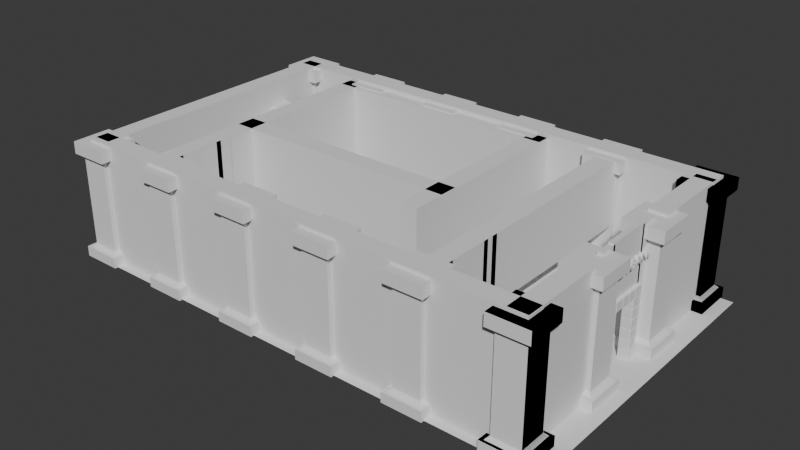 # Source: BANK.blend  (saved by Blender 4.0.36; exported with 4.5.12 LTS)
import bpy
from mathutils import Matrix  # noqa: F401  (used for matrix-valued properties, if any)

bpy.ops.wm.read_factory_settings(use_empty=True)
scene = bpy.context.scene
scene.name = 'Scene'

# ---- collections
col_collection = bpy.data.collections.new('Collection'); scene.collection.children.link(col_collection)

# ---- world
world_world = bpy.data.worlds.new('World'); scene.world = world_world
world_world.use_nodes = True; world_world.node_tree.nodes.clear()
_N = world_world.node_tree.nodes; _L = world_world.node_tree.links
n0 = _N.new('ShaderNodeOutputWorld'); n0.name = 'World Output'; n0.location = (300, 300)
n1 = _N.new('ShaderNodeBackground'); n1.name = 'Background'; n1.location = (10, 300)
n1.inputs[0].default_value = (0.05088, 0.05088, 0.05088, 1.0)
_L.new(n1.outputs[0], n0.inputs[0])
n0.is_active_output = True
world_world.color = (0.05088, 0.05088, 0.05088)
world_world.use_sun_shadow = False
world_world.sun_shadow_jitter_overblur = 0.0

# ---- meshes
me_plane = bpy.data.meshes.new('Plane')
me_plane.from_pydata([(-1.192, -1.0, 0.0), (1.0, -1.0, 0.0), (-1.192, 1.0, 0.0), (1.0, 1.0, 0.0)], [], [(0, 1, 3, 2)])
_uv = me_plane.uv_layers.new(name='UVMap')
_uv.uv.foreach_set('vector', [0.0, 0.0, 1.0, 0.0, 1.0, 1.0, 0.0, 1.0])
me_plane.update()
me_cube_001 = bpy.data.meshes.new('Cube.001')
me_cube_001.from_pydata([(-1.0, -1.0, -1.0), (-1.0, 1.0, -1.0), (1.0, -1.0, -1.0), (1.0, 1.0, -1.0), (-1.0, -1.0, -0.4884), (-1.0, 1.0, -0.4884), (1.0, 1.0, -0.4884), (1.0, -1.0, -0.4884), (-0.841, -0.841, -0.4884), (-0.686, -0.686, -0.3334), (-0.686, 0.686, -0.3334), (-0.841, 0.841, -0.4884), (0.686, -0.686, -0.3334), (0.841, -0.841, -0.4884), (0.686, 0.686, -0.3334), (0.841, 0.841, -0.4884), (-0.9661, -0.9661, 4.306), (-0.9661, 0.9661, 4.306), (0.9661, -0.9661, 4.306), (0.9661, 0.9661, 4.306), (-0.9661, -0.9661, 4.906), (-0.9661, 0.9661, 4.906), (0.9661, -0.9661, 4.906), (0.9661, 0.9661, 4.906), (-0.686, -0.686, 4.168), (-0.8235, -0.8235, 4.306), (-0.8235, 0.8235, 4.306), (-0.686, 0.686, 4.168), (0.8235, -0.8235, 4.306), (0.686, -0.686, 4.168), (0.8235, 0.8235, 4.306), (0.686, 0.686, 4.168)], [], [(0, 4, 5, 1), (1, 5, 6, 3), (3, 6, 7, 2), (2, 7, 4, 0), (1, 3, 2, 0), (13, 8, 4, 7), (30, 26, 17, 19), (28, 30, 19, 18), (12, 14, 31, 29), (11, 15, 6, 5), (15, 13, 7, 6), (8, 11, 5, 4), (9, 10, 11, 8), (10, 14, 15, 11), (14, 12, 13, 15), (12, 9, 8, 13), (25, 28, 18, 16), (18, 19, 23, 22), (10, 9, 24, 27), (9, 12, 29, 24), (14, 10, 27, 31), (23, 21, 20, 22), (17, 16, 20, 21), (16, 18, 22, 20), (19, 17, 21, 23), (25, 26, 27, 24), (26, 30, 31, 27), (30, 28, 29, 31), (28, 25, 24, 29), (26, 25, 16, 17)])
_uv = me_cube_001.uv_layers.new(name='UVMap')
_uv.uv.foreach_set('vector', [0.375, 0.0, 0.625, 0.0, 0.625, 0.25, 0.375, 0.25, 0.375, 0.25, 0.625, 0.25, 0.625, 0.5, 0.375, 0.5, 0.375, 0.5, 0.625, 0.5, 0.625, 0.75, 0.375, 0.75, 0.375, 0.75, 0.625, 0.75, 0.625, 1.0, 0.375, 1.0, 0.125, 0.5, 0.375, 0.5, 0.375, 0.75, 0.125, 0.75, 0.6521, 0.7229, 0.8479, 0.7229, 0.875, 0.75, 0.625, 0.75, 0.6785, 0.5535, 0.8215, 0.5535, 0.8215, 0.5535, 0.6785, 0.5535, 0.6785, 0.6965, 0.6785, 0.5535, 0.6785, 0.5535, 0.6785, 0.6965, 0.6785, 0.6965, 0.6785, 0.5535, 0.6785, 0.5535, 0.6785, 0.6965, 0.8479, 0.5271, 0.6521, 0.5271, 0.625, 0.5, 0.875, 0.5, 0.6521, 0.5271, 0.6521, 0.7229, 0.625, 0.75, 0.625, 0.5, 0.8479, 0.7229, 0.8479, 0.5271, 0.875, 0.5, 0.875, 0.75, 0.8215, 0.6965, 0.8215, 0.5535, 0.8479, 0.5271, 0.8479, 0.7229, 0.8215, 0.5535, 0.6785, 0.5535, 0.6521, 0.5271, 0.8479, 0.5271, 0.6785, 0.5535, 0.6785, 0.6965, 0.6521, 0.7229, 0.6521, 0.5271, 0.6785, 0.6965, 0.8215, 0.6965, 0.8479, 0.7229, 0.6521, 0.7229, 0.8215, 0.6965, 0.6785, 0.6965, 0.6785, 0.6965, 0.8215, 0.6965, 0.6785, 0.6965, 0.6785, 0.5535, 0.6785, 0.5535, 0.6785, 0.6965, 0.8215, 0.5535, 0.8215, 0.6965, 0.8215, 0.6965, 0.8215, 0.5535, 0.8215, 0.6965, 0.6785, 0.6965, 0.6785, 0.6965, 0.8215, 0.6965, 0.6785, 0.5535, 0.8215, 0.5535, 0.8215, 0.5535, 0.6785, 0.5535, 0.6785, 0.5535, 0.8215, 0.5535, 0.8215, 0.6965, 0.6785, 0.6965, 0.8215, 0.5535, 0.8215, 0.6965, 0.8215, 0.6965, 0.8215, 0.5535, 0.8215, 0.6965, 0.6785, 0.6965, 0.6785, 0.6965, 0.8215, 0.6965, 0.6785, 0.5535, 0.8215, 0.5535, 0.8215, 0.5535, 0.6785, 0.5535, 0.8215, 0.6965, 0.8215, 0.5535, 0.8215, 0.5535, 0.8215, 0.6965, 0.8215, 0.5535, 0.6785, 0.5535, 0.6785, 0.5535, 0.8215, 0.5535, 0.6785, 0.5535, 0.6785, 0.6965, 0.6785, 0.6965, 0.6785, 0.5535, 0.6785, 0.6965, 0.8215, 0.6965, 0.8215, 0.6965, 0.6785, 0.6965, 0.8215, 0.5535, 0.8215, 0.6965, 0.8215, 0.6965, 0.8215, 0.5535])
me_cube_001.update()
me_cube_003 = bpy.data.meshes.new('Cube.003')
me_cube_003.from_pydata([(-1.0, -1.0, -1.0), (-1.0, -1.0, 1.0), (-1.0, 1.0, -1.0), (-1.0, 1.0, 1.0), (1.0, -1.0, -1.0), (1.0, -1.0, 1.0), (1.0, 1.0, -1.0), (1.0, 1.0, 1.0)], [], [(0, 1, 3, 2), (2, 3, 7, 6), (6, 7, 5, 4), (4, 5, 1, 0), (2, 6, 4, 0), (7, 3, 1, 5)])
_uv = me_cube_003.uv_layers.new(name='UVMap')
_uv.uv.foreach_set('vector', [0.375, 0.0, 0.625, 0.0, 0.625, 0.25, 0.375, 0.25, 0.375, 0.25, 0.625, 0.25, 0.625, 0.5, 0.375, 0.5, 0.375, 0.5, 0.625, 0.5, 0.625, 0.75, 0.375, 0.75, 0.375, 0.75, 0.625, 0.75, 0.625, 1.0, 0.375, 1.0, 0.125, 0.5, 0.375, 0.5, 0.375, 0.75, 0.125, 0.75, 0.625, 0.5, 0.875, 0.5, 0.875, 0.75, 0.625, 0.75])
me_cube_003.update()
me_cube_004 = bpy.data.meshes.new('Cube.004')
me_cube_004.from_pydata([(-1.0, -1.0, -1.0), (-1.0, -1.0, 1.0), (-1.0, 1.0, -1.0), (-1.0, 1.0, 1.0), (1.0, -1.0, -1.0), (1.0, -1.0, 1.0), (1.0, 1.0, -1.0), (1.0, 1.0, 1.0)], [], [(0, 1, 3, 2), (2, 3, 7, 6), (6, 7, 5, 4), (4, 5, 1, 0), (2, 6, 4, 0), (7, 3, 1, 5)])
_uv = me_cube_004.uv_layers.new(name='UVMap')
_uv.uv.foreach_set('vector', [0.375, 0.0, 0.625, 0.0, 0.625, 0.25, 0.375, 0.25, 0.375, 0.25, 0.625, 0.25, 0.625, 0.5, 0.375, 0.5, 0.375, 0.5, 0.625, 0.5, 0.625, 0.75, 0.375, 0.75, 0.375, 0.75, 0.625, 0.75, 0.625, 1.0, 0.375, 1.0, 0.125, 0.5, 0.375, 0.5, 0.375, 0.75, 0.125, 0.75, 0.625, 0.5, 0.875, 0.5, 0.875, 0.75, 0.625, 0.75])
me_cube_004.update()
me_cube_005 = bpy.data.meshes.new('Cube.005')
me_cube_005.from_pydata([(-1.0, -1.0, -1.0), (-1.0, -1.0, 1.0), (-1.0, 1.0, -1.0), (-1.0, 1.0, 1.0), (1.0, -1.0, -1.0), (1.0, -1.0, 1.0), (1.0, 1.0, -1.0), (1.0, 1.0, 1.0)], [], [(0, 1, 3, 2), (2, 3, 7, 6), (6, 7, 5, 4), (4, 5, 1, 0), (2, 6, 4, 0), (7, 3, 1, 5)])
_uv = me_cube_005.uv_layers.new(name='UVMap')
_uv.uv.foreach_set('vector', [0.375, 0.0, 0.625, 0.0, 0.625, 0.25, 0.375, 0.25, 0.375, 0.25, 0.625, 0.25, 0.625, 0.5, 0.375, 0.5, 0.375, 0.5, 0.625, 0.5, 0.625, 0.75, 0.375, 0.75, 0.375, 0.75, 0.625, 0.75, 0.625, 1.0, 0.375, 1.0, 0.125, 0.5, 0.375, 0.5, 0.375, 0.75, 0.125, 0.75, 0.625, 0.5, 0.875, 0.5, 0.875, 0.75, 0.625, 0.75])
me_cube_005.update()
me_cube_006 = bpy.data.meshes.new('Cube.006')
me_cube_006.from_pydata([(-1.0, -1.0, -1.0), (-1.0, -1.0, 1.0), (-1.0, 1.0, -1.0), (-1.0, 1.0, 1.0), (1.0, -1.0, -1.0), (1.0, -1.0, 1.0), (1.0, 1.0, -1.0), (1.0, 1.0, 1.0)], [], [(0, 1, 3, 2), (2, 3, 7, 6), (6, 7, 5, 4), (4, 5, 1, 0), (2, 6, 4, 0), (7, 3, 1, 5)])
_uv = me_cube_006.uv_layers.new(name='UVMap')
_uv.uv.foreach_set('vector', [0.375, 0.0, 0.625, 0.0, 0.625, 0.25, 0.375, 0.25, 0.375, 0.25, 0.625, 0.25, 0.625, 0.5, 0.375, 0.5, 0.375, 0.5, 0.625, 0.5, 0.625, 0.75, 0.375, 0.75, 0.375, 0.75, 0.625, 0.75, 0.625, 1.0, 0.375, 1.0, 0.125, 0.5, 0.375, 0.5, 0.375, 0.75, 0.125, 0.75, 0.625, 0.5, 0.875, 0.5, 0.875, 0.75, 0.625, 0.75])
me_cube_006.update()
me_cube_007 = bpy.data.meshes.new('Cube.007')
me_cube_007.from_pydata([(-1.0, -1.0, -1.0), (-1.0, -1.0, 1.0), (-1.0, 1.0, -1.0), (-1.0, 1.0, 1.0), (1.0, -1.0, -1.0), (1.0, -1.0, 1.0), (1.0, 1.0, -1.0), (1.0, 1.0, 1.0)], [], [(0, 1, 3, 2), (2, 3, 7, 6), (6, 7, 5, 4), (4, 5, 1, 0), (2, 6, 4, 0), (7, 3, 1, 5)])
_uv = me_cube_007.uv_layers.new(name='UVMap')
_uv.uv.foreach_set('vector', [0.375, 0.0, 0.625, 0.0, 0.625, 0.25, 0.375, 0.25, 0.375, 0.25, 0.625, 0.25, 0.625, 0.5, 0.375, 0.5, 0.375, 0.5, 0.625, 0.5, 0.625, 0.75, 0.375, 0.75, 0.375, 0.75, 0.625, 0.75, 0.625, 1.0, 0.375, 1.0, 0.125, 0.5, 0.375, 0.5, 0.375, 0.75, 0.125, 0.75, 0.625, 0.5, 0.875, 0.5, 0.875, 0.75, 0.625, 0.75])
me_cube_007.update()
me_cube_008 = bpy.data.meshes.new('Cube.008')
me_cube_008.from_pydata([(-1.0, -1.0, -1.0), (-1.0, -1.0, 1.0), (-1.0, 1.0, -1.0), (-1.0, 1.0, 1.0), (1.0, -1.0, -1.0), (1.0, -1.0, 1.0), (1.0, 1.0, -1.0), (1.0, 1.0, 1.0)], [], [(0, 1, 3, 2), (2, 3, 7, 6), (6, 7, 5, 4), (4, 5, 1, 0), (2, 6, 4, 0), (7, 3, 1, 5)])
_uv = me_cube_008.uv_layers.new(name='UVMap')
_uv.uv.foreach_set('vector', [0.375, 0.0, 0.625, 0.0, 0.625, 0.25, 0.375, 0.25, 0.375, 0.25, 0.625, 0.25, 0.625, 0.5, 0.375, 0.5, 0.375, 0.5, 0.625, 0.5, 0.625, 0.75, 0.375, 0.75, 0.375, 0.75, 0.625, 0.75, 0.625, 1.0, 0.375, 1.0, 0.125, 0.5, 0.375, 0.5, 0.375, 0.75, 0.125, 0.75, 0.625, 0.5, 0.875, 0.5, 0.875, 0.75, 0.625, 0.75])
me_cube_008.update()
me_cube_009 = bpy.data.meshes.new('Cube.009')
me_cube_009.from_pydata([(-1.0, -1.0, -1.0), (-1.0, -1.0, 1.0), (-1.0, 1.0, -1.0), (-1.0, 1.0, 1.0), (1.0, -1.0, -1.0), (1.0, -1.0, 1.0), (1.0, 1.0, -1.0), (1.0, 1.0, 1.0)], [], [(0, 1, 3, 2), (2, 3, 7, 6), (6, 7, 5, 4), (4, 5, 1, 0), (2, 6, 4, 0), (7, 3, 1, 5)])
_uv = me_cube_009.uv_layers.new(name='UVMap')
_uv.uv.foreach_set('vector', [0.375, 0.0, 0.625, 0.0, 0.625, 0.25, 0.375, 0.25, 0.375, 0.25, 0.625, 0.25, 0.625, 0.5, 0.375, 0.5, 0.375, 0.5, 0.625, 0.5, 0.625, 0.75, 0.375, 0.75, 0.375, 0.75, 0.625, 0.75, 0.625, 1.0, 0.375, 1.0, 0.125, 0.5, 0.375, 0.5, 0.375, 0.75, 0.125, 0.75, 0.625, 0.5, 0.875, 0.5, 0.875, 0.75, 0.625, 0.75])
me_cube_009.update()
me_cube_011 = bpy.data.meshes.new('Cube.011')
me_cube_011.from_pydata([(-1.0, -1.0, -1.0), (-1.0, 1.0, -1.0), (1.0, -1.0, -1.0), (1.0, 1.0, -1.0), (-1.0, -1.0, -0.4884), (-1.0, 1.0, -0.4884), (1.0, 1.0, -0.4884), (1.0, -1.0, -0.4884), (-0.841, -0.841, -0.4884), (-0.686, -0.686, -0.3334), (-0.686, 0.686, -0.3334), (-0.841, 0.841, -0.4884), (0.686, -0.686, -0.3334), (0.841, -0.841, -0.4884), (0.686, 0.686, -0.3334), (0.841, 0.841, -0.4884), (-0.9661, -0.9661, 4.306), (-0.9661, 0.9661, 4.306), (0.9661, -0.9661, 4.306), (0.9661, 0.9661, 4.306), (-0.9661, -0.9661, 4.906), (-0.9661, 0.9661, 4.906), (0.9661, -0.9661, 4.906), (0.9661, 0.9661, 4.906), (-0.686, -0.686, 4.168), (-0.8235, -0.8235, 4.306), (-0.8235, 0.8235, 4.306), (-0.686, 0.686, 4.168), (0.8235, -0.8235, 4.306), (0.686, -0.686, 4.168), (0.8235, 0.8235, 4.306), (0.686, 0.686, 4.168)], [], [(0, 4, 5, 1), (1, 5, 6, 3), (3, 6, 7, 2), (2, 7, 4, 0), (1, 3, 2, 0), (13, 8, 4, 7), (30, 26, 17, 19), (28, 30, 19, 18), (12, 14, 31, 29), (11, 15, 6, 5), (15, 13, 7, 6), (8, 11, 5, 4), (9, 10, 11, 8), (10, 14, 15, 11), (14, 12, 13, 15), (12, 9, 8, 13), (25, 28, 18, 16), (18, 19, 23, 22), (10, 9, 24, 27), (9, 12, 29, 24), (14, 10, 27, 31), (23, 21, 20, 22), (17, 16, 20, 21), (16, 18, 22, 20), (19, 17, 21, 23), (25, 26, 27, 24), (26, 30, 31, 27), (30, 28, 29, 31), (28, 25, 24, 29), (26, 25, 16, 17)])
_uv = me_cube_011.uv_layers.new(name='UVMap')
_uv.uv.foreach_set('vector', [0.375, 0.0, 0.625, 0.0, 0.625, 0.25, 0.375, 0.25, 0.375, 0.25, 0.625, 0.25, 0.625, 0.5, 0.375, 0.5, 0.375, 0.5, 0.625, 0.5, 0.625, 0.75, 0.375, 0.75, 0.375, 0.75, 0.625, 0.75, 0.625, 1.0, 0.375, 1.0, 0.125, 0.5, 0.375, 0.5, 0.375, 0.75, 0.125, 0.75, 0.6521, 0.7229, 0.8479, 0.7229, 0.875, 0.75, 0.625, 0.75, 0.6785, 0.5535, 0.8215, 0.5535, 0.8215, 0.5535, 0.6785, 0.5535, 0.6785, 0.6965, 0.6785, 0.5535, 0.6785, 0.5535, 0.6785, 0.6965, 0.6785, 0.6965, 0.6785, 0.5535, 0.6785, 0.5535, 0.6785, 0.6965, 0.8479, 0.5271, 0.6521, 0.5271, 0.625, 0.5, 0.875, 0.5, 0.6521, 0.5271, 0.6521, 0.7229, 0.625, 0.75, 0.625, 0.5, 0.8479, 0.7229, 0.8479, 0.5271, 0.875, 0.5, 0.875, 0.75, 0.8215, 0.6965, 0.8215, 0.5535, 0.8479, 0.5271, 0.8479, 0.7229, 0.8215, 0.5535, 0.6785, 0.5535, 0.6521, 0.5271, 0.8479, 0.5271, 0.6785, 0.5535, 0.6785, 0.6965, 0.6521, 0.7229, 0.6521, 0.5271, 0.6785, 0.6965, 0.8215, 0.6965, 0.8479, 0.7229, 0.6521, 0.7229, 0.8215, 0.6965, 0.6785, 0.6965, 0.6785, 0.6965, 0.8215, 0.6965, 0.6785, 0.6965, 0.6785, 0.5535, 0.6785, 0.5535, 0.6785, 0.6965, 0.8215, 0.5535, 0.8215, 0.6965, 0.8215, 0.6965, 0.8215, 0.5535, 0.8215, 0.6965, 0.6785, 0.6965, 0.6785, 0.6965, 0.8215, 0.6965, 0.6785, 0.5535, 0.8215, 0.5535, 0.8215, 0.5535, 0.6785, 0.5535, 0.6785, 0.5535, 0.8215, 0.5535, 0.8215, 0.6965, 0.6785, 0.6965, 0.8215, 0.5535, 0.8215, 0.6965, 0.8215, 0.6965, 0.8215, 0.5535, 0.8215, 0.6965, 0.6785, 0.6965, 0.6785, 0.6965, 0.8215, 0.6965, 0.6785, 0.5535, 0.8215, 0.5535, 0.8215, 0.5535, 0.6785, 0.5535, 0.8215, 0.6965, 0.8215, 0.5535, 0.8215, 0.5535, 0.8215, 0.6965, 0.8215, 0.5535, 0.6785, 0.5535, 0.6785, 0.5535, 0.8215, 0.5535, 0.6785, 0.5535, 0.6785, 0.6965, 0.6785, 0.6965, 0.6785, 0.5535, 0.6785, 0.6965, 0.8215, 0.6965, 0.8215, 0.6965, 0.6785, 0.6965, 0.8215, 0.5535, 0.8215, 0.6965, 0.8215, 0.6965, 0.8215, 0.5535])
me_cube_011.update()
me_cube_012 = bpy.data.meshes.new('Cube.012')
me_cube_012.from_pydata([(-1.0, -1.0, -1.0), (-1.0, 1.0, -1.0), (1.0, -1.0, -1.0), (1.0, 1.0, -1.0), (-1.0, -1.0, -0.4884), (-1.0, 1.0, -0.4884), (1.0, 1.0, -0.4884), (1.0, -1.0, -0.4884), (-0.841, -0.841, -0.4884), (-0.686, -0.686, -0.3334), (-0.686, 0.686, -0.3334), (-0.841, 0.841, -0.4884), (0.686, -0.686, -0.3334), (0.841, -0.841, -0.4884), (0.686, 0.686, -0.3334), (0.841, 0.841, -0.4884), (-0.9661, -0.9661, 4.306), (-0.9661, 0.9661, 4.306), (0.9661, -0.9661, 4.306), (0.9661, 0.9661, 4.306), (-0.9661, -0.9661, 4.906), (-0.9661, 0.9661, 4.906), (0.9661, -0.9661, 4.906), (0.9661, 0.9661, 4.906), (-0.686, -0.686, 4.168), (-0.8235, -0.8235, 4.306), (-0.8235, 0.8235, 4.306), (-0.686, 0.686, 4.168), (0.8235, -0.8235, 4.306), (0.686, -0.686, 4.168), (0.8235, 0.8235, 4.306), (0.686, 0.686, 4.168)], [], [(0, 4, 5, 1), (1, 5, 6, 3), (3, 6, 7, 2), (2, 7, 4, 0), (1, 3, 2, 0), (13, 8, 4, 7), (30, 26, 17, 19), (28, 30, 19, 18), (12, 14, 31, 29), (11, 15, 6, 5), (15, 13, 7, 6), (8, 11, 5, 4), (9, 10, 11, 8), (10, 14, 15, 11), (14, 12, 13, 15), (12, 9, 8, 13), (25, 28, 18, 16), (18, 19, 23, 22), (10, 9, 24, 27), (9, 12, 29, 24), (14, 10, 27, 31), (23, 21, 20, 22), (17, 16, 20, 21), (16, 18, 22, 20), (19, 17, 21, 23), (25, 26, 27, 24), (26, 30, 31, 27), (30, 28, 29, 31), (28, 25, 24, 29), (26, 25, 16, 17)])
_uv = me_cube_012.uv_layers.new(name='UVMap')
_uv.uv.foreach_set('vector', [0.375, 0.0, 0.625, 0.0, 0.625, 0.25, 0.375, 0.25, 0.375, 0.25, 0.625, 0.25, 0.625, 0.5, 0.375, 0.5, 0.375, 0.5, 0.625, 0.5, 0.625, 0.75, 0.375, 0.75, 0.375, 0.75, 0.625, 0.75, 0.625, 1.0, 0.375, 1.0, 0.125, 0.5, 0.375, 0.5, 0.375, 0.75, 0.125, 0.75, 0.6521, 0.7229, 0.8479, 0.7229, 0.875, 0.75, 0.625, 0.75, 0.6785, 0.5535, 0.8215, 0.5535, 0.8215, 0.5535, 0.6785, 0.5535, 0.6785, 0.6965, 0.6785, 0.5535, 0.6785, 0.5535, 0.6785, 0.6965, 0.6785, 0.6965, 0.6785, 0.5535, 0.6785, 0.5535, 0.6785, 0.6965, 0.8479, 0.5271, 0.6521, 0.5271, 0.625, 0.5, 0.875, 0.5, 0.6521, 0.5271, 0.6521, 0.7229, 0.625, 0.75, 0.625, 0.5, 0.8479, 0.7229, 0.8479, 0.5271, 0.875, 0.5, 0.875, 0.75, 0.8215, 0.6965, 0.8215, 0.5535, 0.8479, 0.5271, 0.8479, 0.7229, 0.8215, 0.5535, 0.6785, 0.5535, 0.6521, 0.5271, 0.8479, 0.5271, 0.6785, 0.5535, 0.6785, 0.6965, 0.6521, 0.7229, 0.6521, 0.5271, 0.6785, 0.6965, 0.8215, 0.6965, 0.8479, 0.7229, 0.6521, 0.7229, 0.8215, 0.6965, 0.6785, 0.6965, 0.6785, 0.6965, 0.8215, 0.6965, 0.6785, 0.6965, 0.6785, 0.5535, 0.6785, 0.5535, 0.6785, 0.6965, 0.8215, 0.5535, 0.8215, 0.6965, 0.8215, 0.6965, 0.8215, 0.5535, 0.8215, 0.6965, 0.6785, 0.6965, 0.6785, 0.6965, 0.8215, 0.6965, 0.6785, 0.5535, 0.8215, 0.5535, 0.8215, 0.5535, 0.6785, 0.5535, 0.6785, 0.5535, 0.8215, 0.5535, 0.8215, 0.6965, 0.6785, 0.6965, 0.8215, 0.5535, 0.8215, 0.6965, 0.8215, 0.6965, 0.8215, 0.5535, 0.8215, 0.6965, 0.6785, 0.6965, 0.6785, 0.6965, 0.8215, 0.6965, 0.6785, 0.5535, 0.8215, 0.5535, 0.8215, 0.5535, 0.6785, 0.5535, 0.8215, 0.6965, 0.8215, 0.5535, 0.8215, 0.5535, 0.8215, 0.6965, 0.8215, 0.5535, 0.6785, 0.5535, 0.6785, 0.5535, 0.8215, 0.5535, 0.6785, 0.5535, 0.6785, 0.6965, 0.6785, 0.6965, 0.6785, 0.5535, 0.6785, 0.6965, 0.8215, 0.6965, 0.8215, 0.6965, 0.6785, 0.6965, 0.8215, 0.5535, 0.8215, 0.6965, 0.8215, 0.6965, 0.8215, 0.5535])
me_cube_012.update()
me_cube_013 = bpy.data.meshes.new('Cube.013')
me_cube_013.from_pydata([(-1.0, -1.0, -1.0), (-1.0, -1.0, 1.0), (-1.0, 1.0, -1.0), (-1.0, 1.0, 1.0), (1.0, -1.0, -1.0), (1.0, -1.0, 1.0), (1.0, 1.0, -1.0), (1.0, 1.0, 1.0)], [], [(0, 1, 3, 2), (2, 3, 7, 6), (6, 7, 5, 4), (4, 5, 1, 0), (2, 6, 4, 0), (7, 3, 1, 5)])
_uv = me_cube_013.uv_layers.new(name='UVMap')
_uv.uv.foreach_set('vector', [0.375, 0.0, 0.625, 0.0, 0.625, 0.25, 0.375, 0.25, 0.375, 0.25, 0.625, 0.25, 0.625, 0.5, 0.375, 0.5, 0.375, 0.5, 0.625, 0.5, 0.625, 0.75, 0.375, 0.75, 0.375, 0.75, 0.625, 0.75, 0.625, 1.0, 0.375, 1.0, 0.125, 0.5, 0.375, 0.5, 0.375, 0.75, 0.125, 0.75, 0.625, 0.5, 0.875, 0.5, 0.875, 0.75, 0.625, 0.75])
me_cube_013.update()
me_cube_014 = bpy.data.meshes.new('Cube.014')
me_cube_014.from_pydata([(-1.0, -1.0, -1.0), (-1.0, -1.0, 1.0), (-1.0, 1.0, -1.0), (-1.0, 1.0, 1.0), (1.0, -1.0, -1.0), (1.0, -1.0, 1.0), (1.0, 1.0, -1.0), (1.0, 1.0, 1.0)], [], [(0, 1, 3, 2), (2, 3, 7, 6), (6, 7, 5, 4), (4, 5, 1, 0), (2, 6, 4, 0), (7, 3, 1, 5)])
_uv = me_cube_014.uv_layers.new(name='UVMap')
_uv.uv.foreach_set('vector', [0.375, 0.0, 0.625, 0.0, 0.625, 0.25, 0.375, 0.25, 0.375, 0.25, 0.625, 0.25, 0.625, 0.5, 0.375, 0.5, 0.375, 0.5, 0.625, 0.5, 0.625, 0.75, 0.375, 0.75, 0.375, 0.75, 0.625, 0.75, 0.625, 1.0, 0.375, 1.0, 0.125, 0.5, 0.375, 0.5, 0.375, 0.75, 0.125, 0.75, 0.625, 0.5, 0.875, 0.5, 0.875, 0.75, 0.625, 0.75])
me_cube_014.update()
me_cube_015 = bpy.data.meshes.new('Cube.015')
me_cube_015.from_pydata([(-1.0, -1.0, -1.0), (-1.0, -1.0, 1.0), (-1.0, 1.0, -1.0), (-1.0, 1.0, 1.0), (1.0, -1.0, -1.0), (1.0, -1.0, 1.0), (1.0, 1.0, -1.0), (1.0, 1.0, 1.0)], [], [(0, 1, 3, 2), (2, 3, 7, 6), (6, 7, 5, 4), (4, 5, 1, 0), (2, 6, 4, 0), (7, 3, 1, 5)])
_uv = me_cube_015.uv_layers.new(name='UVMap')
_uv.uv.foreach_set('vector', [0.375, 0.0, 0.625, 0.0, 0.625, 0.25, 0.375, 0.25, 0.375, 0.25, 0.625, 0.25, 0.625, 0.5, 0.375, 0.5, 0.375, 0.5, 0.625, 0.5, 0.625, 0.75, 0.375, 0.75, 0.375, 0.75, 0.625, 0.75, 0.625, 1.0, 0.375, 1.0, 0.125, 0.5, 0.375, 0.5, 0.375, 0.75, 0.125, 0.75, 0.625, 0.5, 0.875, 0.5, 0.875, 0.75, 0.625, 0.75])
me_cube_015.update()
me_cube_016 = bpy.data.meshes.new('Cube.016')
me_cube_016.from_pydata([(-1.0, -1.0, -1.0), (-1.0, -1.0, 2.182), (-1.0, 1.0, -1.0), (-1.0, 1.0, 2.182), (1.0, -1.0, -1.0), (1.0, -1.0, 2.182), (1.0, 1.0, -1.0), (1.0, 1.0, 2.182)], [], [(0, 1, 3, 2), (2, 3, 7, 6), (6, 7, 5, 4), (4, 5, 1, 0), (2, 6, 4, 0), (7, 3, 1, 5)])
_uv = me_cube_016.uv_layers.new(name='UVMap')
_uv.uv.foreach_set('vector', [0.375, 0.0, 0.625, 0.0, 0.625, 0.25, 0.375, 0.25, 0.375, 0.25, 0.625, 0.25, 0.625, 0.5, 0.375, 0.5, 0.375, 0.5, 0.625, 0.5, 0.625, 0.75, 0.375, 0.75, 0.375, 0.75, 0.625, 0.75, 0.625, 1.0, 0.375, 1.0, 0.125, 0.5, 0.375, 0.5, 0.375, 0.75, 0.125, 0.75, 0.625, 0.5, 0.875, 0.5, 0.875, 0.75, 0.625, 0.75])
me_cube_016.update()
me_cube_017 = bpy.data.meshes.new('Cube.017')
me_cube_017.from_pydata([(-1.0, -1.0, -1.0), (-1.0, -1.0, 1.0), (-1.0, 1.0, -1.0), (-1.0, 1.0, 1.0), (1.0, -1.0, -1.0), (1.0, -1.0, 1.0), (1.0, 1.0, -1.0), (1.0, 1.0, 1.0)], [], [(0, 1, 3, 2), (2, 3, 7, 6), (6, 7, 5, 4), (4, 5, 1, 0), (2, 6, 4, 0), (7, 3, 1, 5)])
_uv = me_cube_017.uv_layers.new(name='UVMap')
_uv.uv.foreach_set('vector', [0.375, 0.0, 0.625, 0.0, 0.625, 0.25, 0.375, 0.25, 0.375, 0.25, 0.625, 0.25, 0.625, 0.5, 0.375, 0.5, 0.375, 0.5, 0.625, 0.5, 0.625, 0.75, 0.375, 0.75, 0.375, 0.75, 0.625, 0.75, 0.625, 1.0, 0.375, 1.0, 0.125, 0.5, 0.375, 0.5, 0.375, 0.75, 0.125, 0.75, 0.625, 0.5, 0.875, 0.5, 0.875, 0.75, 0.625, 0.75])
me_cube_017.update()
me_cube_018 = bpy.data.meshes.new('Cube.018')
me_cube_018.from_pydata([(-1.0, -1.0, -1.0), (-1.0, -1.0, 2.182), (-1.0, 1.0, -1.0), (-1.0, 1.0, 2.182), (1.0, -1.0, -1.0), (1.0, -1.0, 2.182), (1.0, 1.0, -1.0), (1.0, 1.0, 2.182)], [], [(0, 1, 3, 2), (2, 3, 7, 6), (6, 7, 5, 4), (4, 5, 1, 0), (2, 6, 4, 0), (7, 3, 1, 5)])
_uv = me_cube_018.uv_layers.new(name='UVMap')
_uv.uv.foreach_set('vector', [0.375, 0.0, 0.625, 0.0, 0.625, 0.25, 0.375, 0.25, 0.375, 0.25, 0.625, 0.25, 0.625, 0.5, 0.375, 0.5, 0.375, 0.5, 0.625, 0.5, 0.625, 0.75, 0.375, 0.75, 0.375, 0.75, 0.625, 0.75, 0.625, 1.0, 0.375, 1.0, 0.125, 0.5, 0.375, 0.5, 0.375, 0.75, 0.125, 0.75, 0.625, 0.5, 0.875, 0.5, 0.875, 0.75, 0.625, 0.75])
me_cube_018.update()
me_cube_019 = bpy.data.meshes.new('Cube.019')
me_cube_019.from_pydata([(-1.0, -1.0, -1.0), (-1.0, -1.0, 2.182), (-1.0, 1.0, -1.0), (-1.0, 1.0, 2.182), (1.0, -1.0, -1.0), (1.0, -1.0, 2.182), (1.0, 1.0, -1.0), (1.0, 1.0, 2.182)], [], [(0, 1, 3, 2), (2, 3, 7, 6), (6, 7, 5, 4), (4, 5, 1, 0), (2, 6, 4, 0), (7, 3, 1, 5)])
_uv = me_cube_019.uv_layers.new(name='UVMap')
_uv.uv.foreach_set('vector', [0.375, 0.0, 0.625, 0.0, 0.625, 0.25, 0.375, 0.25, 0.375, 0.25, 0.625, 0.25, 0.625, 0.5, 0.375, 0.5, 0.375, 0.5, 0.625, 0.5, 0.625, 0.75, 0.375, 0.75, 0.375, 0.75, 0.625, 0.75, 0.625, 1.0, 0.375, 1.0, 0.125, 0.5, 0.375, 0.5, 0.375, 0.75, 0.125, 0.75, 0.625, 0.5, 0.875, 0.5, 0.875, 0.75, 0.625, 0.75])
me_cube_019.update()
me_cube_021 = bpy.data.meshes.new('Cube.021')
me_cube_021.from_pydata([(-1.0, -1.0, -1.0), (-1.0, -1.0, 2.182), (-1.0, 1.0, -1.0), (-1.0, 1.0, 2.182), (1.0, -1.0, -1.0), (1.0, -1.0, 2.182), (1.0, 1.0, -1.0), (1.0, 1.0, 2.182)], [], [(0, 1, 3, 2), (2, 3, 7, 6), (6, 7, 5, 4), (4, 5, 1, 0), (2, 6, 4, 0), (7, 3, 1, 5)])
_uv = me_cube_021.uv_layers.new(name='UVMap')
_uv.uv.foreach_set('vector', [0.375, 0.0, 0.625, 0.0, 0.625, 0.25, 0.375, 0.25, 0.375, 0.25, 0.625, 0.25, 0.625, 0.5, 0.375, 0.5, 0.375, 0.5, 0.625, 0.5, 0.625, 0.75, 0.375, 0.75, 0.375, 0.75, 0.625, 0.75, 0.625, 1.0, 0.375, 1.0, 0.125, 0.5, 0.375, 0.5, 0.375, 0.75, 0.125, 0.75, 0.625, 0.5, 0.875, 0.5, 0.875, 0.75, 0.625, 0.75])
me_cube_021.update()
me_cube_022 = bpy.data.meshes.new('Cube.022')
me_cube_022.from_pydata([(-1.0, -1.0, -1.0), (-1.0, -1.0, 1.0), (-1.0, 1.0, -1.0), (-1.0, 1.0, 1.0), (1.0, -1.0, -1.0), (1.0, -1.0, 1.0), (1.0, 1.0, -1.0), (1.0, 1.0, 1.0)], [], [(0, 1, 3, 2), (2, 3, 7, 6), (6, 7, 5, 4), (4, 5, 1, 0), (2, 6, 4, 0), (7, 3, 1, 5)])
_uv = me_cube_022.uv_layers.new(name='UVMap')
_uv.uv.foreach_set('vector', [0.375, 0.0, 0.625, 0.0, 0.625, 0.25, 0.375, 0.25, 0.375, 0.25, 0.625, 0.25, 0.625, 0.5, 0.375, 0.5, 0.375, 0.5, 0.625, 0.5, 0.625, 0.75, 0.375, 0.75, 0.375, 0.75, 0.625, 0.75, 0.625, 1.0, 0.375, 1.0, 0.125, 0.5, 0.375, 0.5, 0.375, 0.75, 0.125, 0.75, 0.625, 0.5, 0.875, 0.5, 0.875, 0.75, 0.625, 0.75])
me_cube_022.update()
me_cube_023 = bpy.data.meshes.new('Cube.023')
me_cube_023.from_pydata([(-1.0, -1.0, -1.0), (-1.0, -1.0, 1.0), (-1.0, 1.0, -1.0), (-1.0, 1.0, 1.0), (1.0, -1.0, -1.0), (1.0, -1.0, 1.0), (1.0, 1.0, -1.0), (1.0, 1.0, 1.0)], [], [(0, 1, 3, 2), (2, 3, 7, 6), (6, 7, 5, 4), (4, 5, 1, 0), (2, 6, 4, 0), (7, 3, 1, 5)])
_uv = me_cube_023.uv_layers.new(name='UVMap')
_uv.uv.foreach_set('vector', [0.375, 0.0, 0.625, 0.0, 0.625, 0.25, 0.375, 0.25, 0.375, 0.25, 0.625, 0.25, 0.625, 0.5, 0.375, 0.5, 0.375, 0.5, 0.625, 0.5, 0.625, 0.75, 0.375, 0.75, 0.375, 0.75, 0.625, 0.75, 0.625, 1.0, 0.375, 1.0, 0.125, 0.5, 0.375, 0.5, 0.375, 0.75, 0.125, 0.75, 0.625, 0.5, 0.875, 0.5, 0.875, 0.75, 0.625, 0.75])
me_cube_023.update()
me_cube_024 = bpy.data.meshes.new('Cube.024')
me_cube_024.from_pydata([(-1.0, -1.0, -1.0), (-1.0, -1.0, 1.0), (-1.0, 1.0, -1.0), (-1.0, 1.0, 1.0), (1.0, -1.0, -1.0), (1.0, -1.0, 1.0), (1.0, 1.0, -1.0), (1.0, 1.0, 1.0)], [], [(0, 1, 3, 2), (2, 3, 7, 6), (6, 7, 5, 4), (4, 5, 1, 0), (2, 6, 4, 0), (7, 3, 1, 5)])
_uv = me_cube_024.uv_layers.new(name='UVMap')
_uv.uv.foreach_set('vector', [0.375, 0.0, 0.625, 0.0, 0.625, 0.25, 0.375, 0.25, 0.375, 0.25, 0.625, 0.25, 0.625, 0.5, 0.375, 0.5, 0.375, 0.5, 0.625, 0.5, 0.625, 0.75, 0.375, 0.75, 0.375, 0.75, 0.625, 0.75, 0.625, 1.0, 0.375, 1.0, 0.125, 0.5, 0.375, 0.5, 0.375, 0.75, 0.125, 0.75, 0.625, 0.5, 0.875, 0.5, 0.875, 0.75, 0.625, 0.75])
me_cube_024.update()
me_cube_025 = bpy.data.meshes.new('Cube.025')
me_cube_025.from_pydata([(-1.0, -1.0, -1.0), (-1.0, -1.0, 2.182), (-1.0, 1.0, -1.0), (-1.0, 1.0, 2.182), (1.0, -1.0, -1.0), (1.0, -1.0, 2.182), (1.0, 1.0, -1.0), (1.0, 1.0, 2.182)], [], [(0, 1, 3, 2), (2, 3, 7, 6), (6, 7, 5, 4), (4, 5, 1, 0), (2, 6, 4, 0), (7, 3, 1, 5)])
_uv = me_cube_025.uv_layers.new(name='UVMap')
_uv.uv.foreach_set('vector', [0.375, 0.0, 0.625, 0.0, 0.625, 0.25, 0.375, 0.25, 0.375, 0.25, 0.625, 0.25, 0.625, 0.5, 0.375, 0.5, 0.375, 0.5, 0.625, 0.5, 0.625, 0.75, 0.375, 0.75, 0.375, 0.75, 0.625, 0.75, 0.625, 1.0, 0.375, 1.0, 0.125, 0.5, 0.375, 0.5, 0.375, 0.75, 0.125, 0.75, 0.625, 0.5, 0.875, 0.5, 0.875, 0.75, 0.625, 0.75])
me_cube_025.update()
me_cube_026 = bpy.data.meshes.new('Cube.026')
me_cube_026.from_pydata([(-1.0, -1.0, -1.0), (-1.0, -1.0, 2.182), (-1.0, 1.0, -1.0), (-1.0, 1.0, 2.182), (1.0, -1.0, -1.0), (1.0, -1.0, 2.182), (1.0, 1.0, -1.0), (1.0, 1.0, 2.182)], [], [(0, 1, 3, 2), (2, 3, 7, 6), (6, 7, 5, 4), (4, 5, 1, 0), (2, 6, 4, 0), (7, 3, 1, 5)])
_uv = me_cube_026.uv_layers.new(name='UVMap')
_uv.uv.foreach_set('vector', [0.375, 0.0, 0.625, 0.0, 0.625, 0.25, 0.375, 0.25, 0.375, 0.25, 0.625, 0.25, 0.625, 0.5, 0.375, 0.5, 0.375, 0.5, 0.625, 0.5, 0.625, 0.75, 0.375, 0.75, 0.375, 0.75, 0.625, 0.75, 0.625, 1.0, 0.375, 1.0, 0.125, 0.5, 0.375, 0.5, 0.375, 0.75, 0.125, 0.75, 0.625, 0.5, 0.875, 0.5, 0.875, 0.75, 0.625, 0.75])
me_cube_026.update()
me_cube_027 = bpy.data.meshes.new('Cube.027')
me_cube_027.from_pydata([(-1.0, -1.0, -1.0), (-1.0, -1.0, 2.182), (-1.0, 1.0, -1.0), (-1.0, 1.0, 2.182), (1.0, -1.0, -1.0), (1.0, -1.0, 2.182), (1.0, 1.0, -1.0), (1.0, 1.0, 2.182)], [], [(0, 1, 3, 2), (2, 3, 7, 6), (6, 7, 5, 4), (4, 5, 1, 0), (2, 6, 4, 0), (7, 3, 1, 5)])
_uv = me_cube_027.uv_layers.new(name='UVMap')
_uv.uv.foreach_set('vector', [0.375, 0.0, 0.625, 0.0, 0.625, 0.25, 0.375, 0.25, 0.375, 0.25, 0.625, 0.25, 0.625, 0.5, 0.375, 0.5, 0.375, 0.5, 0.625, 0.5, 0.625, 0.75, 0.375, 0.75, 0.375, 0.75, 0.625, 0.75, 0.625, 1.0, 0.375, 1.0, 0.125, 0.5, 0.375, 0.5, 0.375, 0.75, 0.125, 0.75, 0.625, 0.5, 0.875, 0.5, 0.875, 0.75, 0.625, 0.75])
me_cube_027.update()
me_cube_028 = bpy.data.meshes.new('Cube.028')
me_cube_028.from_pydata([(-1.0, -1.0, -1.0), (-1.0, -1.0, 1.0), (-1.0, 1.0, -1.0), (-1.0, 1.0, 1.0), (1.0, -1.0, -1.0), (1.0, -1.0, 1.0), (1.0, 1.0, -1.0), (1.0, 1.0, 1.0)], [], [(0, 1, 3, 2), (2, 3, 7, 6), (6, 7, 5, 4), (4, 5, 1, 0), (2, 6, 4, 0), (7, 3, 1, 5)])
_uv = me_cube_028.uv_layers.new(name='UVMap')
_uv.uv.foreach_set('vector', [0.375, 0.0, 0.625, 0.0, 0.625, 0.25, 0.375, 0.25, 0.375, 0.25, 0.625, 0.25, 0.625, 0.5, 0.375, 0.5, 0.375, 0.5, 0.625, 0.5, 0.625, 0.75, 0.375, 0.75, 0.375, 0.75, 0.625, 0.75, 0.625, 1.0, 0.375, 1.0, 0.125, 0.5, 0.375, 0.5, 0.375, 0.75, 0.125, 0.75, 0.625, 0.5, 0.875, 0.5, 0.875, 0.75, 0.625, 0.75])
me_cube_028.update()
me_cube_029 = bpy.data.meshes.new('Cube.029')
me_cube_029.from_pydata([(-1.0, -1.0, -1.0), (-1.0, -1.0, 1.0), (-1.0, 1.0, -1.0), (-1.0, 1.0, 1.0), (1.0, -1.0, -1.0), (1.0, -1.0, 1.0), (1.0, 1.0, -1.0), (1.0, 1.0, 1.0), (-1.0, -1.0, 0.619), (-1.0, 1.0, 0.619), (1.0, 1.0, 0.619), (1.0, -1.0, 0.619), (-1.0, -1.208, 0.619), (-1.0, -1.208, 1.0), (1.0, -1.208, 1.0), (1.0, -1.208, 0.619)], [], [(8, 1, 3, 9), (9, 3, 7, 10), (10, 7, 5, 11), (5, 1, 13, 14), (2, 6, 4, 0), (7, 3, 1, 5), (4, 11, 8, 0), (6, 10, 11, 4), (2, 9, 10, 6), (0, 8, 9, 2), (15, 14, 13, 12), (8, 11, 15, 12), (1, 8, 12, 13), (11, 5, 14, 15)])
_uv = me_cube_029.uv_layers.new(name='UVMap')
_uv.uv.foreach_set('vector', [0.5774, 0.0, 0.625, 0.0, 0.625, 0.25, 0.5774, 0.25, 0.5774, 0.25, 0.625, 0.25, 0.625, 0.5, 0.5774, 0.5, 0.5774, 0.5, 0.625, 0.5, 0.625, 0.75, 0.5774, 0.75, 0.625, 0.75, 0.875, 0.75, 0.875, 0.75, 0.625, 0.75, 0.125, 0.5, 0.375, 0.5, 0.375, 0.75, 0.125, 0.75, 0.625, 0.5, 0.875, 0.5, 0.875, 0.75, 0.625, 0.75, 0.375, 0.75, 0.5774, 0.75, 0.5774, 1.0, 0.375, 1.0, 0.375, 0.5, 0.5774, 0.5, 0.5774, 0.75, 0.375, 0.75, 0.375, 0.25, 0.5774, 0.25, 0.5774, 0.5, 0.375, 0.5, 0.375, 0.0, 0.5774, 0.0, 0.5774, 0.25, 0.375, 0.25, 0.5774, 0.75, 0.625, 0.75, 0.625, 1.0, 0.5774, 1.0, 0.5774, 1.0, 0.5774, 0.75, 0.5774, 0.75, 0.5774, 1.0, 0.625, 0.0, 0.5774, 0.0, 0.5774, 0.0, 0.625, 0.0, 0.5774, 0.75, 0.625, 0.75, 0.625, 0.75, 0.5774, 0.75])
me_cube_029.update()

# ---- curves / text
txt_text = bpy.data.curves.new('Text', 'FONT')
txt_text.dimensions = '2D'
txt_text.body = 'THA BANK'
txt_text.extrude = 0.15

# ---- objects
ob_plane = bpy.data.objects.new('Plane', me_plane)
ob_cube = bpy.data.objects.new('Cube', me_cube_001)
ob_cube_001 = bpy.data.objects.new('Cube.001', me_cube_003)
ob_cube_002 = bpy.data.objects.new('Cube.002', me_cube_004)
ob_cube_003 = bpy.data.objects.new('Cube.003', me_cube_005)
ob_cube_004 = bpy.data.objects.new('Cube.004', me_cube_006)
ob_cube_005 = bpy.data.objects.new('Cube.005', me_cube_007)
ob_cube_006 = bpy.data.objects.new('Cube.006', me_cube_008)
ob_cube_007 = bpy.data.objects.new('Cube.007', me_cube_009)
ob_text = bpy.data.objects.new('Text', txt_text)
ob_cube_008 = bpy.data.objects.new('Cube.008', me_cube_011)
ob_cube_009 = bpy.data.objects.new('Cube.009', me_cube_012)
ob_cube_010 = bpy.data.objects.new('Cube.010', me_cube_013)
ob_cube_011 = bpy.data.objects.new('Cube.011', me_cube_014)
ob_cube_012 = bpy.data.objects.new('Cube.012', me_cube_015)
ob_cube_013 = bpy.data.objects.new('Cube.013', me_cube_016)
ob_cube_014 = bpy.data.objects.new('Cube.014', me_cube_017)
ob_cube_015 = bpy.data.objects.new('Cube.015', me_cube_018)
ob_cube_016 = bpy.data.objects.new('Cube.016', me_cube_019)
ob_cube_017 = bpy.data.objects.new('Cube.017', me_cube_021)
ob_cube_018 = bpy.data.objects.new('Cube.018', me_cube_022)
ob_cube_019 = bpy.data.objects.new('Cube.019', me_cube_023)
ob_cube_020 = bpy.data.objects.new('Cube.020', me_cube_024)
ob_cube_021 = bpy.data.objects.new('Cube.021', me_cube_025)
ob_cube_022 = bpy.data.objects.new('Cube.022', me_cube_026)
ob_cube_023 = bpy.data.objects.new('Cube.023', me_cube_027)
ob_cube_024 = bpy.data.objects.new('Cube.024', me_cube_028)
ob_cube_025 = bpy.data.objects.new('Cube.025', me_cube_029)

# ---- transforms, parenting, visibility, modifiers, constraints
ob_plane.location = (0.0, 0.0, 0.0)
ob_plane.scale = (-24.77, 16.72, 1.0)
ob_cube.location = (26.05, 14.92, 2.113)
ob_cube.scale = (2.161, 2.161, 2.161)
_m = ob_cube.modifiers.new('Array', 'ARRAY')
_m.count = 6
_m.relative_offset_displace = (-2.3, 0.0, 0.0)
ob_cube_001.location = (26.04, 9.997, 6.341)
ob_cube_001.scale = (1.0, 4.608, 6.663)
ob_cube_002.location = (26.04, -11.11, 6.341)
ob_cube_002.scale = (1.0, 4.608, 6.663)
ob_cube_003.location = (26.11, -1.96, 0.4246)
ob_cube_003.scale = (0.5345, 0.5345, 0.5345)
_m = ob_cube_003.modifiers.new('Bevel', 'BEVEL')
_m = ob_cube_003.modifiers.new('Array', 'ARRAY')
_m.count = 6
_m.relative_offset_displace = (0.0, 0.0, 1.0)
_m = ob_cube_003.modifiers.new('Array.001', 'ARRAY')
_m.relative_offset_displace = (0.0, 3.7, 0.0)
ob_cube_004.location = (26.04, 3.353, 6.341)
ob_cube_004.scale = (0.2773, 0.9806, 6.663)
ob_cube_005.location = (26.04, -3.208, 6.341)
ob_cube_005.scale = (0.2773, 0.9806, 6.663)
ob_cube_006.location = (26.04, 0.06086, 9.751)
ob_cube_006.scale = (0.2773, 2.567, 3.415)
ob_cube_007.location = (26.11, -2.086, 6.791)
ob_cube_007.scale = (0.5345, 0.5345, 0.5345)
_m = ob_cube_007.modifiers.new('Bevel', 'BEVEL')
_m = ob_cube_007.modifiers.new('Array', 'ARRAY')
_m.count = 5
_m.relative_offset_displace = (0.0, 1.0, 0.0)
ob_text.location = (26.47, -2.926, 9.522)
ob_text.rotation_euler = (1.571, -0.0, 1.571)
ob_text.scale = (1.411, 1.411, 1.411)
ob_cube_008.location = (26.05, 14.92, 2.113)
ob_cube_008.scale = (2.161, 2.161, 2.161)
_m = ob_cube_008.modifiers.new('Array', 'ARRAY')
_m.count = 4
_m.relative_offset_displace = (0.0, -2.3, 0.0)
ob_cube_009.location = (26.05, -14.87, 2.113)
ob_cube_009.scale = (2.161, 2.161, 2.161)
_m = ob_cube_009.modifiers.new('Array', 'ARRAY')
_m.count = 6
_m.relative_offset_displace = (-2.3, 0.0, 0.0)
ob_cube_010.location = (1.347, 14.85, 6.341)
ob_cube_010.rotation_euler = (0.0, -0.0, -1.571)
ob_cube_010.scale = (1.0, 25.76, 6.663)
ob_cube_011.location = (1.347, -14.87, 6.341)
ob_cube_011.rotation_euler = (0.0, -0.0, -1.571)
ob_cube_011.scale = (1.0, 25.76, 6.663)
ob_cube_012.location = (16.5, 3.779, 0.7498)
ob_cube_012.scale = (1.0, 10.63, 2.204)
ob_cube_013.location = (16.5, 3.779, 7.864)
ob_cube_013.scale = (1.0, 10.63, 2.204)
ob_cube_014.location = (8.448, 3.779, 6.195)
ob_cube_014.scale = (1.0, 10.63, 6.399)
ob_cube_015.location = (16.5, -7.128, 3.53)
ob_cube_015.scale = (1.0, 0.9141, 4.195)
ob_cube_016.location = (16.5, -13.82, 3.53)
ob_cube_016.scale = (1.0, 1.575, 4.195)
ob_cube_017.location = (16.5, -10.22, 8.569)
ob_cube_017.scale = (1.0, 2.742, 1.892)
ob_cube_018.location = (-3.792, -2.234, 6.195)
ob_cube_018.rotation_euler = (0.0, -0.0, 1.571)
ob_cube_018.scale = (1.0, 13.15, 6.399)
ob_cube_019.location = (-16.03, 3.779, 6.195)
ob_cube_019.scale = (1.0, 10.63, 6.399)
ob_cube_020.location = (-23.5, -0.09753, 6.341)
ob_cube_020.scale = (1.0, 15.15, 6.663)
ob_cube_021.location = (-15.93, -7.128, 3.53)
ob_cube_021.scale = (1.0, 0.9141, 4.195)
ob_cube_022.location = (-15.93, -13.82, 3.53)
ob_cube_022.scale = (1.0, 1.575, 4.195)
ob_cube_023.location = (-15.93, -10.22, 8.569)
ob_cube_023.scale = (1.0, 2.742, 1.892)
ob_cube_024.location = (-3.792, 13.39, 6.195)
ob_cube_024.rotation_euler = (0.0, -0.0, 1.571)
ob_cube_024.scale = (1.0, 13.15, 6.399)
ob_cube_025.location = (-19.82, -5.893, 0.8126)
ob_cube_025.scale = (2.707, 1.0, 1.0)
_m = ob_cube_025.modifiers.new('Array', 'ARRAY')
_m.count = 8
_m.relative_offset_displace = (0.0, 0.9, 0.6)

# ---- collection membership
col_collection.objects.link(ob_plane)
col_collection.objects.link(ob_cube)
col_collection.objects.link(ob_cube_001)
col_collection.objects.link(ob_cube_002)
col_collection.objects.link(ob_cube_003)
col_collection.objects.link(ob_cube_004)
col_collection.objects.link(ob_cube_005)
col_collection.objects.link(ob_cube_006)
col_collection.objects.link(ob_cube_007)
col_collection.objects.link(ob_text)
col_collection.objects.link(ob_cube_008)
col_collection.objects.link(ob_cube_009)
col_collection.objects.link(ob_cube_010)
col_collection.objects.link(ob_cube_011)
col_collection.objects.link(ob_cube_012)
col_collection.objects.link(ob_cube_013)
col_collection.objects.link(ob_cube_014)
col_collection.objects.link(ob_cube_015)
col_collection.objects.link(ob_cube_016)
col_collection.objects.link(ob_cube_017)
col_collection.objects.link(ob_cube_018)
col_collection.objects.link(ob_cube_019)
col_collection.objects.link(ob_cube_020)
col_collection.objects.link(ob_cube_021)
col_collection.objects.link(ob_cube_022)
col_collection.objects.link(ob_cube_023)
col_collection.objects.link(ob_cube_024)
col_collection.objects.link(ob_cube_025)

# ---- scene / render settings (as saved in the file)
scene.frame_start = 1; scene.frame_end = 250; scene.frame_set(1)
scene.render.engine = 'BLENDER_EEVEE_NEXT'
scene.cycles.sampling_pattern = 'TABULATED_SOBOL'
bpy.context.view_layer.update()

# ---- added for rendering (the .blend has no active camera and no usable light): camera, sun
cam_auto = bpy.data.cameras.new('AutoCamera')
cam_auto.lens = 50.0
cam_auto.sensor_width = 36.0
cam_auto.clip_end = 1082.33
ob_auto_camera = bpy.data.objects.new('AutoCamera', cam_auto)
scene.collection.objects.link(ob_auto_camera)
ob_auto_camera.location = (63.5219, -74.0013, 55.1927)
ob_auto_camera.rotation_euler = (1.09748, -7.21219e-08, 0.694738)
scene.camera = ob_auto_camera
light_auto_sun = bpy.data.lights.new('AutoSun', 'SUN')
light_auto_sun.energy = 3.0
light_auto_sun.angle = 0.0523599
ob_auto_sun = bpy.data.objects.new('AutoSun', light_auto_sun)
scene.collection.objects.link(ob_auto_sun)
ob_auto_sun.rotation_euler = (0.872665, 0.174533, 0.523599)
bpy.context.view_layer.update()
